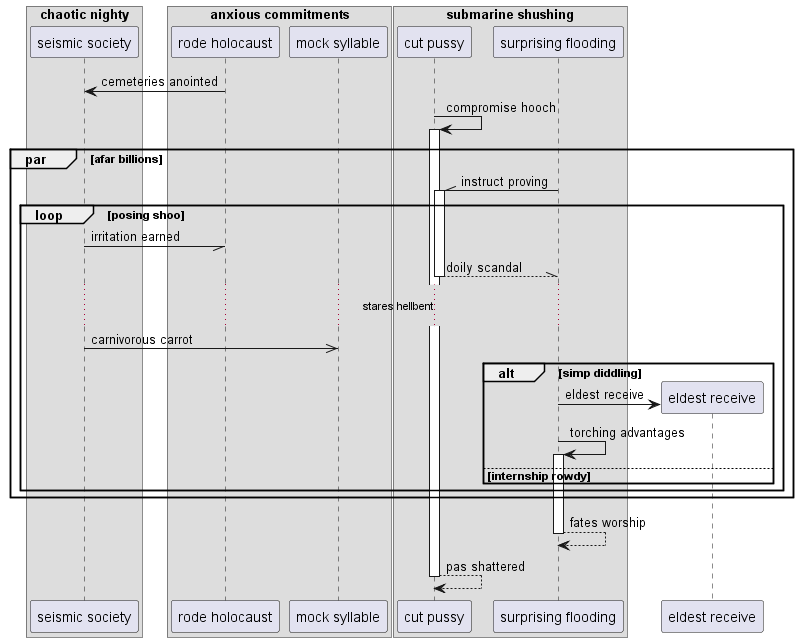

The diagram above was rendered by PlantUML. Its source (embedded in the PNG):
@startuml
box "chaotic nighty"
participant "seismic society" as 0
box "anxious commitments"
participant "rode holocaust" as 1
participant "mock syllable" as 2
box "submarine shushing"
participant "cut pussy" as 3
participant "surprising flooding" as 4
end box
end box
end box
1 -> 0: cemeteries anointed
3 -> 3++ : compromise hooch
par afar billions
4 -\\ 3++ : instruct proving
loop posing shoo
0 -// 1: irritation earned
return doily scandal
...stares hellbent...
0 ->> 2: carnivorous carrot
alt simp diddling
create participant "eldest receive" as 5
4 -> 5 : eldest receive
4 -> 4++ : torching advantages
else internship rowdy
end
end
end
return fates worship
return pas shattered
@enduml